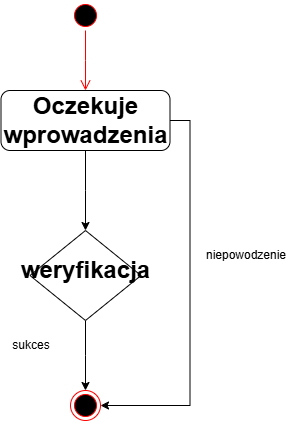

The diagram above was exported from draw.io. Its source (the exported page's mxGraphModel, read from the mxfile embedded in the PNG):
<mxGraphModel dx="1382" dy="758" grid="1" gridSize="10" guides="1" tooltips="1" connect="1" arrows="1" fold="1" page="1" pageScale="1" pageWidth="827" pageHeight="1169" math="0" shadow="0">
  <root>
    <mxCell id="0" />
    <mxCell id="1" parent="0" />
    <mxCell id="dE4ahGfgAKaRnviDVJso-1" value="" style="ellipse;html=1;shape=startState;fillColor=#000000;strokeColor=#ff0000;" vertex="1" parent="1">
      <mxGeometry x="384" y="130" width="30" height="30" as="geometry" />
    </mxCell>
    <mxCell id="dE4ahGfgAKaRnviDVJso-2" value="" style="edgeStyle=orthogonalEdgeStyle;html=1;verticalAlign=bottom;endArrow=open;endSize=8;strokeColor=#ff0000;rounded=0;" edge="1" source="dE4ahGfgAKaRnviDVJso-1" parent="1">
      <mxGeometry relative="1" as="geometry">
        <mxPoint x="399" y="220" as="targetPoint" />
      </mxGeometry>
    </mxCell>
    <mxCell id="dE4ahGfgAKaRnviDVJso-4" style="edgeStyle=orthogonalEdgeStyle;rounded=0;orthogonalLoop=1;jettySize=auto;html=1;exitX=0.5;exitY=1;exitDx=0;exitDy=0;" edge="1" parent="1" source="dE4ahGfgAKaRnviDVJso-3">
      <mxGeometry relative="1" as="geometry">
        <mxPoint x="399" y="360" as="targetPoint" />
      </mxGeometry>
    </mxCell>
    <mxCell id="dE4ahGfgAKaRnviDVJso-8" style="edgeStyle=orthogonalEdgeStyle;rounded=0;orthogonalLoop=1;jettySize=auto;html=1;exitX=1;exitY=0.5;exitDx=0;exitDy=0;entryX=1;entryY=0.5;entryDx=0;entryDy=0;" edge="1" parent="1" source="dE4ahGfgAKaRnviDVJso-3" target="dE4ahGfgAKaRnviDVJso-6">
      <mxGeometry relative="1" as="geometry" />
    </mxCell>
    <mxCell id="dE4ahGfgAKaRnviDVJso-3" value="" style="rounded=1;whiteSpace=wrap;html=1;" vertex="1" parent="1">
      <mxGeometry x="314.5" y="220" width="169" height="60" as="geometry" />
    </mxCell>
    <mxCell id="dE4ahGfgAKaRnviDVJso-7" style="edgeStyle=orthogonalEdgeStyle;rounded=0;orthogonalLoop=1;jettySize=auto;html=1;exitX=0.5;exitY=1;exitDx=0;exitDy=0;" edge="1" parent="1" source="dE4ahGfgAKaRnviDVJso-5">
      <mxGeometry relative="1" as="geometry">
        <mxPoint x="399" y="520" as="targetPoint" />
      </mxGeometry>
    </mxCell>
    <mxCell id="dE4ahGfgAKaRnviDVJso-5" value="" style="rhombus;whiteSpace=wrap;html=1;" vertex="1" parent="1">
      <mxGeometry x="343.5" y="360" width="111" height="90" as="geometry" />
    </mxCell>
    <mxCell id="dE4ahGfgAKaRnviDVJso-6" value="" style="ellipse;html=1;shape=endState;fillColor=#000000;strokeColor=#ff0000;" vertex="1" parent="1">
      <mxGeometry x="384" y="520" width="30" height="30" as="geometry" />
    </mxCell>
    <mxCell id="dE4ahGfgAKaRnviDVJso-9" value="sukces" style="text;html=1;align=center;verticalAlign=middle;whiteSpace=wrap;rounded=0;" vertex="1" parent="1">
      <mxGeometry x="314.5" y="460" width="60" height="30" as="geometry" />
    </mxCell>
    <mxCell id="dE4ahGfgAKaRnviDVJso-10" value="niepowodzenie" style="text;html=1;align=center;verticalAlign=middle;whiteSpace=wrap;rounded=0;" vertex="1" parent="1">
      <mxGeometry x="530" y="370" width="60" height="30" as="geometry" />
    </mxCell>
    <mxCell id="dE4ahGfgAKaRnviDVJso-11" value="Oczekuje&lt;br&gt;wprowadzenia" style="text;strokeColor=none;fillColor=none;html=1;fontSize=24;fontStyle=1;verticalAlign=middle;align=center;" vertex="1" parent="1">
      <mxGeometry x="349" y="230" width="100" height="40" as="geometry" />
    </mxCell>
    <mxCell id="dE4ahGfgAKaRnviDVJso-12" value="weryfikacja" style="text;strokeColor=none;fillColor=none;html=1;fontSize=24;fontStyle=1;verticalAlign=middle;align=center;" vertex="1" parent="1">
      <mxGeometry x="368.5" y="390" width="61" height="20" as="geometry" />
    </mxCell>
  </root>
</mxGraphModel>